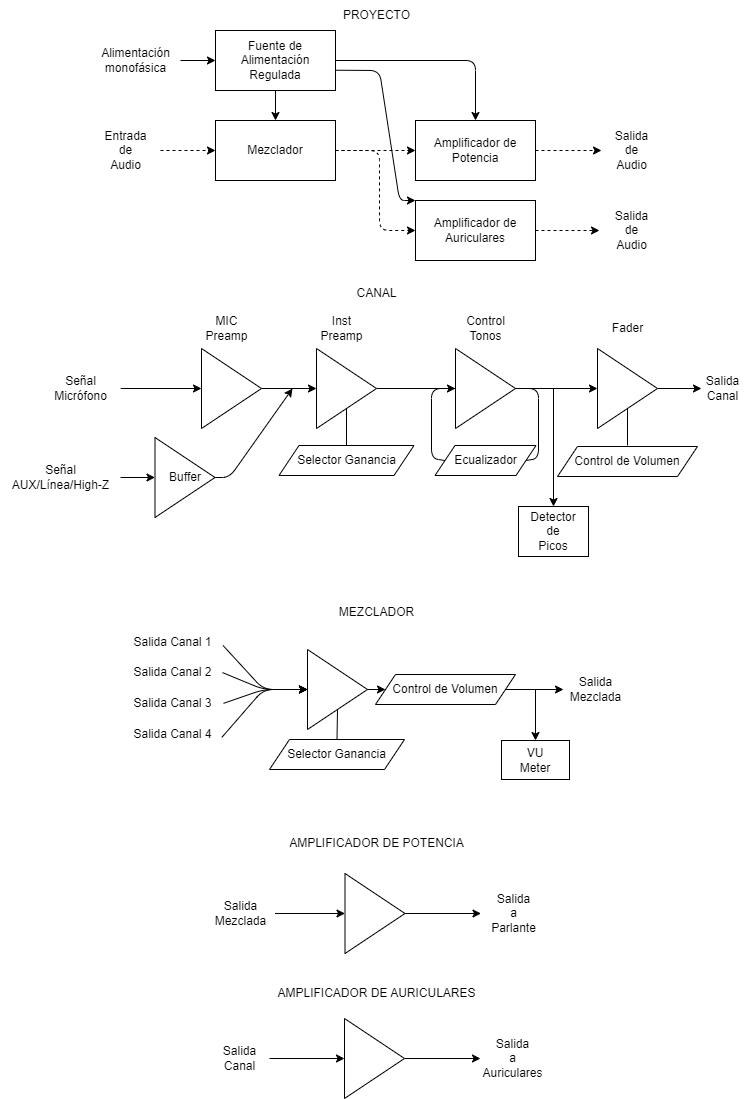

The diagram above was exported from draw.io. Its source (the exported page's mxGraphModel, read from the mxfile embedded in the PNG):
<mxGraphModel dx="809" dy="528" grid="1" gridSize="10" guides="1" tooltips="1" connect="1" arrows="1" fold="1" page="1" pageScale="1" pageWidth="827" pageHeight="1169" background="#ffffff" math="0" shadow="0">
  <root>
    <mxCell id="0" />
    <mxCell id="1" parent="0" />
    <mxCell id="11" style="edgeStyle=none;html=1;entryX=0;entryY=0.5;entryDx=0;entryDy=0;endArrow=classic;endFill=1;exitX=1;exitY=0.5;exitDx=0;exitDy=0;" parent="1" source="2" target="7" edge="1">
      <mxGeometry relative="1" as="geometry">
        <mxPoint x="287" y="405" as="sourcePoint" />
      </mxGeometry>
    </mxCell>
    <mxCell id="2" value="" style="triangle;whiteSpace=wrap;html=1;" parent="1" vertex="1">
      <mxGeometry x="239" y="365" width="60" height="80" as="geometry" />
    </mxCell>
    <mxCell id="3" value="" style="endArrow=classic;html=1;entryX=0;entryY=0.5;entryDx=0;entryDy=0;exitX=1.002;exitY=0.5;exitDx=0;exitDy=0;exitPerimeter=0;" parent="1" source="14" target="2" edge="1">
      <mxGeometry width="50" height="50" relative="1" as="geometry">
        <mxPoint x="219" y="405" as="sourcePoint" />
        <mxPoint x="179" y="385" as="targetPoint" />
      </mxGeometry>
    </mxCell>
    <mxCell id="6" value="MIC&lt;br&gt;Preamp" style="text;html=1;align=center;verticalAlign=middle;resizable=0;points=[];autosize=1;strokeColor=none;fillColor=none;" parent="1" vertex="1">
      <mxGeometry x="229" y="325" width="70" height="40" as="geometry" />
    </mxCell>
    <mxCell id="10" value="" style="edgeStyle=none;html=1;endArrow=none;endFill=0;entryX=0.5;entryY=0;entryDx=0;entryDy=0;" parent="1" source="7" target="42" edge="1">
      <mxGeometry relative="1" as="geometry">
        <mxPoint x="384" y="462" as="targetPoint" />
      </mxGeometry>
    </mxCell>
    <mxCell id="28" style="edgeStyle=none;html=1;entryX=0;entryY=0.5;entryDx=0;entryDy=0;endArrow=classic;endFill=1;" parent="1" source="7" target="23" edge="1">
      <mxGeometry relative="1" as="geometry" />
    </mxCell>
    <mxCell id="7" value="" style="triangle;whiteSpace=wrap;html=1;" parent="1" vertex="1">
      <mxGeometry x="354" y="365" width="60" height="80" as="geometry" />
    </mxCell>
    <mxCell id="8" value="Inst&lt;br&gt;Preamp" style="text;html=1;align=center;verticalAlign=middle;resizable=0;points=[];autosize=1;strokeColor=none;fillColor=none;" parent="1" vertex="1">
      <mxGeometry x="344" y="325" width="70" height="40" as="geometry" />
    </mxCell>
    <mxCell id="114" style="edgeStyle=none;html=1;entryX=0;entryY=0.5;entryDx=0;entryDy=0;" parent="1" source="13" target="113" edge="1">
      <mxGeometry relative="1" as="geometry" />
    </mxCell>
    <mxCell id="13" value="Señal&lt;br&gt;AUX/Línea/High-Z" style="text;html=1;align=center;verticalAlign=middle;resizable=0;points=[];autosize=1;strokeColor=none;fillColor=none;" parent="1" vertex="1">
      <mxGeometry x="38" y="474" width="120" height="40" as="geometry" />
    </mxCell>
    <mxCell id="14" value="Señal&lt;br&gt;Micrófono" style="text;html=1;align=center;verticalAlign=middle;resizable=0;points=[];autosize=1;strokeColor=none;fillColor=none;" parent="1" vertex="1">
      <mxGeometry x="78" y="385" width="80" height="40" as="geometry" />
    </mxCell>
    <mxCell id="38" style="edgeStyle=none;html=1;entryX=0;entryY=0.5;entryDx=0;entryDy=0;endArrow=classic;endFill=1;" parent="1" source="23" target="36" edge="1">
      <mxGeometry relative="1" as="geometry" />
    </mxCell>
    <mxCell id="23" value="" style="triangle;whiteSpace=wrap;html=1;" parent="1" vertex="1">
      <mxGeometry x="493" y="365" width="60" height="80" as="geometry" />
    </mxCell>
    <mxCell id="25" style="edgeStyle=none;html=1;endArrow=none;endFill=0;entryX=0;entryY=0.5;entryDx=0;entryDy=0;exitX=0;exitY=0.5;exitDx=0;exitDy=0;" parent="1" source="44" target="23" edge="1">
      <mxGeometry relative="1" as="geometry">
        <mxPoint x="459" y="477" as="targetPoint" />
        <mxPoint x="483" y="477" as="sourcePoint" />
        <Array as="points">
          <mxPoint x="469" y="475" />
          <mxPoint x="469" y="405" />
        </Array>
      </mxGeometry>
    </mxCell>
    <mxCell id="26" style="edgeStyle=none;html=1;endArrow=none;endFill=0;exitX=1;exitY=0.5;exitDx=0;exitDy=0;entryX=1;entryY=0.5;entryDx=0;entryDy=0;" parent="1" source="44" target="23" edge="1">
      <mxGeometry relative="1" as="geometry">
        <mxPoint x="559" y="405" as="targetPoint" />
        <mxPoint x="563" y="477" as="sourcePoint" />
        <Array as="points">
          <mxPoint x="576" y="475" />
          <mxPoint x="576" y="405" />
        </Array>
      </mxGeometry>
    </mxCell>
    <mxCell id="29" value="Control&lt;br&gt;Tonos" style="text;html=1;align=center;verticalAlign=middle;resizable=0;points=[];autosize=1;strokeColor=none;fillColor=none;" parent="1" vertex="1">
      <mxGeometry x="493" y="325" width="60" height="40" as="geometry" />
    </mxCell>
    <mxCell id="35" value="" style="edgeStyle=none;html=1;endArrow=none;endFill=0;" parent="1" source="36" edge="1">
      <mxGeometry relative="1" as="geometry">
        <mxPoint x="665" y="462" as="targetPoint" />
      </mxGeometry>
    </mxCell>
    <mxCell id="50" style="edgeStyle=none;html=1;endArrow=classic;endFill=1;" parent="1" source="36" edge="1">
      <mxGeometry relative="1" as="geometry">
        <mxPoint x="739" y="405" as="targetPoint" />
      </mxGeometry>
    </mxCell>
    <mxCell id="36" value="" style="triangle;whiteSpace=wrap;html=1;" parent="1" vertex="1">
      <mxGeometry x="635" y="365" width="60" height="80" as="geometry" />
    </mxCell>
    <mxCell id="39" value="Fader" style="text;html=1;align=center;verticalAlign=middle;resizable=0;points=[];autosize=1;strokeColor=none;fillColor=none;" parent="1" vertex="1">
      <mxGeometry x="640" y="330" width="50" height="30" as="geometry" />
    </mxCell>
    <mxCell id="40" value="Detector&lt;br&gt;de&lt;br&gt;Picos" style="whiteSpace=wrap;html=1;" parent="1" vertex="1">
      <mxGeometry x="556" y="523" width="70" height="50" as="geometry" />
    </mxCell>
    <mxCell id="41" value="" style="endArrow=classic;html=1;" parent="1" target="40" edge="1">
      <mxGeometry width="50" height="50" relative="1" as="geometry">
        <mxPoint x="591" y="405" as="sourcePoint" />
        <mxPoint x="591" y="505" as="targetPoint" />
      </mxGeometry>
    </mxCell>
    <mxCell id="42" value="Selector Ganancia" style="shape=parallelogram;perimeter=parallelogramPerimeter;whiteSpace=wrap;html=1;fixedSize=1;" parent="1" vertex="1">
      <mxGeometry x="316.5" y="462" width="135" height="30" as="geometry" />
    </mxCell>
    <mxCell id="44" value="Ecualizador" style="shape=parallelogram;perimeter=parallelogramPerimeter;whiteSpace=wrap;html=1;fixedSize=1;" parent="1" vertex="1">
      <mxGeometry x="472.5" y="462" width="101" height="30" as="geometry" />
    </mxCell>
    <mxCell id="45" value="Control de Volumen" style="shape=parallelogram;perimeter=parallelogramPerimeter;whiteSpace=wrap;html=1;fixedSize=1;" parent="1" vertex="1">
      <mxGeometry x="595" y="463" width="140" height="30" as="geometry" />
    </mxCell>
    <mxCell id="51" value="Salida&lt;br&gt;Canal" style="text;html=1;align=center;verticalAlign=middle;resizable=0;points=[];autosize=1;strokeColor=none;fillColor=none;" parent="1" vertex="1">
      <mxGeometry x="730" y="385" width="60" height="40" as="geometry" />
    </mxCell>
    <mxCell id="52" value="CANAL" style="text;html=1;align=center;verticalAlign=middle;resizable=0;points=[];autosize=1;strokeColor=none;fillColor=none;" parent="1" vertex="1">
      <mxGeometry x="384" y="295" width="60" height="30" as="geometry" />
    </mxCell>
    <mxCell id="53" value="MEZCLADOR" style="text;html=1;align=center;verticalAlign=middle;resizable=0;points=[];autosize=1;strokeColor=none;fillColor=none;" parent="1" vertex="1">
      <mxGeometry x="364" y="614" width="100" height="30" as="geometry" />
    </mxCell>
    <mxCell id="54" value="" style="triangle;whiteSpace=wrap;html=1;" parent="1" vertex="1">
      <mxGeometry x="345" y="666" width="60" height="80" as="geometry" />
    </mxCell>
    <mxCell id="63" style="edgeStyle=none;html=1;entryX=0;entryY=0.5;entryDx=0;entryDy=0;endArrow=classic;endFill=1;exitX=1.005;exitY=0.598;exitDx=0;exitDy=0;exitPerimeter=0;" parent="1" source="55" target="54" edge="1">
      <mxGeometry relative="1" as="geometry">
        <Array as="points">
          <mxPoint x="301" y="706" />
        </Array>
      </mxGeometry>
    </mxCell>
    <mxCell id="55" value="Salida Canal 1" style="text;html=1;align=center;verticalAlign=middle;resizable=0;points=[];autosize=1;strokeColor=none;fillColor=none;" parent="1" vertex="1">
      <mxGeometry x="160" y="644" width="100" height="30" as="geometry" />
    </mxCell>
    <mxCell id="64" style="edgeStyle=none;html=1;entryX=0;entryY=0.5;entryDx=0;entryDy=0;endArrow=classic;endFill=1;exitX=1;exitY=0.503;exitDx=0;exitDy=0;exitPerimeter=0;" parent="1" source="56" target="54" edge="1">
      <mxGeometry relative="1" as="geometry">
        <Array as="points">
          <mxPoint x="301" y="706" />
        </Array>
      </mxGeometry>
    </mxCell>
    <mxCell id="56" value="Salida Canal 2" style="text;html=1;align=center;verticalAlign=middle;resizable=0;points=[];autosize=1;strokeColor=none;fillColor=none;" parent="1" vertex="1">
      <mxGeometry x="160" y="674" width="100" height="30" as="geometry" />
    </mxCell>
    <mxCell id="65" style="edgeStyle=none;html=1;entryX=0;entryY=0.5;entryDx=0;entryDy=0;endArrow=classic;endFill=1;exitX=1.01;exitY=0.496;exitDx=0;exitDy=0;exitPerimeter=0;" parent="1" source="57" target="54" edge="1">
      <mxGeometry relative="1" as="geometry">
        <Array as="points">
          <mxPoint x="301" y="706" />
        </Array>
      </mxGeometry>
    </mxCell>
    <mxCell id="57" value="Salida Canal 3" style="text;html=1;align=center;verticalAlign=middle;resizable=0;points=[];autosize=1;strokeColor=none;fillColor=none;" parent="1" vertex="1">
      <mxGeometry x="160" y="705" width="100" height="30" as="geometry" />
    </mxCell>
    <mxCell id="66" style="edgeStyle=none;html=1;entryX=0;entryY=0.5;entryDx=0;entryDy=0;endArrow=classic;endFill=1;exitX=0.993;exitY=0.597;exitDx=0;exitDy=0;exitPerimeter=0;" parent="1" source="58" target="54" edge="1">
      <mxGeometry relative="1" as="geometry">
        <Array as="points">
          <mxPoint x="301" y="706" />
        </Array>
      </mxGeometry>
    </mxCell>
    <mxCell id="58" value="Salida Canal 4" style="text;html=1;align=center;verticalAlign=middle;resizable=0;points=[];autosize=1;strokeColor=none;fillColor=none;" parent="1" vertex="1">
      <mxGeometry x="160" y="736" width="100" height="30" as="geometry" />
    </mxCell>
    <mxCell id="67" value="Selector Ganancia" style="shape=parallelogram;perimeter=parallelogramPerimeter;whiteSpace=wrap;html=1;fixedSize=1;" parent="1" vertex="1">
      <mxGeometry x="307" y="756" width="135" height="30" as="geometry" />
    </mxCell>
    <mxCell id="71" style="edgeStyle=none;html=1;endArrow=classic;endFill=1;" parent="1" source="68" edge="1">
      <mxGeometry relative="1" as="geometry">
        <mxPoint x="600.9999999999998" y="706" as="targetPoint" />
      </mxGeometry>
    </mxCell>
    <mxCell id="68" value="Control de Volumen" style="shape=parallelogram;perimeter=parallelogramPerimeter;whiteSpace=wrap;html=1;fixedSize=1;" parent="1" vertex="1">
      <mxGeometry x="413" y="691" width="140" height="30" as="geometry" />
    </mxCell>
    <mxCell id="69" value="" style="endArrow=none;html=1;entryX=0.5;entryY=1;entryDx=0;entryDy=0;exitX=0.5;exitY=0;exitDx=0;exitDy=0;" parent="1" source="67" target="54" edge="1">
      <mxGeometry width="50" height="50" relative="1" as="geometry">
        <mxPoint x="361" y="676" as="sourcePoint" />
        <mxPoint x="411" y="626" as="targetPoint" />
      </mxGeometry>
    </mxCell>
    <mxCell id="70" value="" style="endArrow=classic;html=1;entryX=0;entryY=0.5;entryDx=0;entryDy=0;exitX=1;exitY=0.5;exitDx=0;exitDy=0;" parent="1" source="54" target="68" edge="1">
      <mxGeometry width="50" height="50" relative="1" as="geometry">
        <mxPoint x="351" y="666" as="sourcePoint" />
        <mxPoint x="401" y="616" as="targetPoint" />
      </mxGeometry>
    </mxCell>
    <mxCell id="72" value="Salida&lt;br&gt;Mezclada" style="text;html=1;align=center;verticalAlign=middle;resizable=0;points=[];autosize=1;strokeColor=none;fillColor=none;" parent="1" vertex="1">
      <mxGeometry x="598" y="686" width="70" height="40" as="geometry" />
    </mxCell>
    <mxCell id="73" value="AMPLIFICADOR DE POTENCIA" style="text;html=1;align=center;verticalAlign=middle;resizable=0;points=[];autosize=1;strokeColor=none;fillColor=none;" parent="1" vertex="1">
      <mxGeometry x="314" y="845" width="200" height="30" as="geometry" />
    </mxCell>
    <mxCell id="77" style="edgeStyle=none;html=1;endArrow=classic;endFill=1;" parent="1" source="74" edge="1">
      <mxGeometry relative="1" as="geometry">
        <mxPoint x="518.5" y="930" as="targetPoint" />
      </mxGeometry>
    </mxCell>
    <mxCell id="74" value="" style="triangle;whiteSpace=wrap;html=1;" parent="1" vertex="1">
      <mxGeometry x="382.5" y="890" width="60" height="80" as="geometry" />
    </mxCell>
    <mxCell id="76" style="edgeStyle=none;html=1;entryX=0;entryY=0.5;entryDx=0;entryDy=0;endArrow=classic;endFill=1;" parent="1" source="75" target="74" edge="1">
      <mxGeometry relative="1" as="geometry" />
    </mxCell>
    <mxCell id="75" value="Salida&lt;br&gt;Mezclada" style="text;html=1;align=center;verticalAlign=middle;resizable=0;points=[];autosize=1;strokeColor=none;fillColor=none;" parent="1" vertex="1">
      <mxGeometry x="242.5" y="910" width="70" height="40" as="geometry" />
    </mxCell>
    <mxCell id="78" value="Salida&lt;br&gt;a&lt;br&gt;Parlante" style="text;html=1;align=center;verticalAlign=middle;resizable=0;points=[];autosize=1;strokeColor=none;fillColor=none;" parent="1" vertex="1">
      <mxGeometry x="515.5" y="900" width="70" height="60" as="geometry" />
    </mxCell>
    <mxCell id="79" value="VU&lt;br&gt;Meter" style="whiteSpace=wrap;html=1;" parent="1" vertex="1">
      <mxGeometry x="539" y="757" width="68" height="39" as="geometry" />
    </mxCell>
    <mxCell id="80" value="" style="endArrow=classic;html=1;" parent="1" target="79" edge="1">
      <mxGeometry width="50" height="50" relative="1" as="geometry">
        <mxPoint x="573" y="706" as="sourcePoint" />
        <mxPoint x="583" y="746" as="targetPoint" />
      </mxGeometry>
    </mxCell>
    <mxCell id="82" value="AMPLIFICADOR DE AURICULARES" style="text;html=1;align=center;verticalAlign=middle;resizable=0;points=[];autosize=1;strokeColor=none;fillColor=none;" parent="1" vertex="1">
      <mxGeometry x="304" y="995" width="220" height="30" as="geometry" />
    </mxCell>
    <mxCell id="83" style="edgeStyle=none;html=1;endArrow=classic;endFill=1;" parent="1" source="84" edge="1">
      <mxGeometry relative="1" as="geometry">
        <mxPoint x="518" y="1075" as="targetPoint" />
      </mxGeometry>
    </mxCell>
    <mxCell id="84" value="" style="triangle;whiteSpace=wrap;html=1;" parent="1" vertex="1">
      <mxGeometry x="382" y="1035" width="60" height="80" as="geometry" />
    </mxCell>
    <mxCell id="85" style="edgeStyle=none;html=1;entryX=0;entryY=0.5;entryDx=0;entryDy=0;endArrow=classic;endFill=1;" parent="1" source="86" target="84" edge="1">
      <mxGeometry relative="1" as="geometry" />
    </mxCell>
    <mxCell id="86" value="Salida&lt;br&gt;Canal" style="text;html=1;align=center;verticalAlign=middle;resizable=0;points=[];autosize=1;strokeColor=none;fillColor=none;" parent="1" vertex="1">
      <mxGeometry x="247" y="1055" width="60" height="40" as="geometry" />
    </mxCell>
    <mxCell id="87" value="Salida&lt;br&gt;a&lt;br&gt;Auriculares" style="text;html=1;align=center;verticalAlign=middle;resizable=0;points=[];autosize=1;strokeColor=none;fillColor=none;" parent="1" vertex="1">
      <mxGeometry x="510" y="1045" width="80" height="60" as="geometry" />
    </mxCell>
    <mxCell id="89" value="PROYECTO" style="text;html=1;align=center;verticalAlign=middle;resizable=0;points=[];autosize=1;strokeColor=none;fillColor=none;" parent="1" vertex="1">
      <mxGeometry x="369" y="17" width="90" height="30" as="geometry" />
    </mxCell>
    <mxCell id="93" value="" style="edgeStyle=none;html=1;endArrow=classic;endFill=1;dashed=1;" parent="1" source="90" target="92" edge="1">
      <mxGeometry relative="1" as="geometry" />
    </mxCell>
    <mxCell id="90" value="Entrada&lt;br&gt;de&lt;br&gt;Audio" style="text;html=1;align=center;verticalAlign=middle;resizable=0;points=[];autosize=1;strokeColor=none;fillColor=none;" parent="1" vertex="1">
      <mxGeometry x="128" y="137" width="70" height="60" as="geometry" />
    </mxCell>
    <mxCell id="95" value="" style="edgeStyle=none;html=1;endArrow=classic;endFill=1;dashed=1;" parent="1" source="92" target="94" edge="1">
      <mxGeometry relative="1" as="geometry" />
    </mxCell>
    <mxCell id="99" style="edgeStyle=none;html=1;entryX=0;entryY=0.5;entryDx=0;entryDy=0;endArrow=classic;endFill=1;exitX=1;exitY=0.5;exitDx=0;exitDy=0;dashed=1;" parent="1" source="92" target="98" edge="1">
      <mxGeometry relative="1" as="geometry">
        <Array as="points">
          <mxPoint x="417" y="167" />
          <mxPoint x="417" y="247" />
        </Array>
      </mxGeometry>
    </mxCell>
    <mxCell id="92" value="Mezclador" style="whiteSpace=wrap;html=1;" parent="1" vertex="1">
      <mxGeometry x="253" y="137" width="120" height="60" as="geometry" />
    </mxCell>
    <mxCell id="97" style="edgeStyle=none;html=1;endArrow=classic;endFill=1;dashed=1;" parent="1" source="94" target="96" edge="1">
      <mxGeometry relative="1" as="geometry" />
    </mxCell>
    <mxCell id="94" value="Amplificador de Potencia" style="whiteSpace=wrap;html=1;" parent="1" vertex="1">
      <mxGeometry x="453" y="137" width="120" height="60" as="geometry" />
    </mxCell>
    <mxCell id="96" value="Salida&lt;br&gt;de&lt;br&gt;Audio" style="text;html=1;align=center;verticalAlign=middle;resizable=0;points=[];autosize=1;strokeColor=none;fillColor=none;" parent="1" vertex="1">
      <mxGeometry x="639" y="137" width="60" height="60" as="geometry" />
    </mxCell>
    <mxCell id="100" style="edgeStyle=none;html=1;endArrow=classic;endFill=1;dashed=1;" parent="1" source="98" edge="1">
      <mxGeometry relative="1" as="geometry">
        <mxPoint x="637" y="247" as="targetPoint" />
      </mxGeometry>
    </mxCell>
    <mxCell id="98" value="Amplificador de Auriculares" style="whiteSpace=wrap;html=1;" parent="1" vertex="1">
      <mxGeometry x="453" y="217" width="120" height="60" as="geometry" />
    </mxCell>
    <mxCell id="101" value="Salida&lt;br&gt;de&lt;br&gt;Audio" style="text;html=1;align=center;verticalAlign=middle;resizable=0;points=[];autosize=1;strokeColor=none;fillColor=none;" parent="1" vertex="1">
      <mxGeometry x="639" y="217" width="60" height="60" as="geometry" />
    </mxCell>
    <mxCell id="103" style="edgeStyle=none;html=1;endArrow=classic;endFill=1;" parent="1" source="102" target="92" edge="1">
      <mxGeometry relative="1" as="geometry" />
    </mxCell>
    <mxCell id="104" style="edgeStyle=none;html=1;endArrow=classic;endFill=1;entryX=0.5;entryY=0;entryDx=0;entryDy=0;exitX=1;exitY=0.5;exitDx=0;exitDy=0;" parent="1" source="102" target="94" edge="1">
      <mxGeometry relative="1" as="geometry">
        <mxPoint x="507" y="77" as="targetPoint" />
        <Array as="points">
          <mxPoint x="513" y="77" />
        </Array>
      </mxGeometry>
    </mxCell>
    <mxCell id="107" style="edgeStyle=none;html=1;entryX=0;entryY=0;entryDx=0;entryDy=0;endArrow=classic;endFill=1;exitX=0.997;exitY=0.662;exitDx=0;exitDy=0;exitPerimeter=0;" parent="1" source="102" target="98" edge="1">
      <mxGeometry relative="1" as="geometry">
        <mxPoint x="387" y="87" as="sourcePoint" />
        <Array as="points">
          <mxPoint x="417" y="87" />
          <mxPoint x="437" y="217" />
        </Array>
      </mxGeometry>
    </mxCell>
    <mxCell id="102" value="Fuente de&lt;br&gt;Alimentación&lt;br&gt;Regulada" style="whiteSpace=wrap;html=1;" parent="1" vertex="1">
      <mxGeometry x="253" y="47" width="120" height="60" as="geometry" />
    </mxCell>
    <mxCell id="106" style="edgeStyle=none;html=1;entryX=0;entryY=0.5;entryDx=0;entryDy=0;endArrow=classic;endFill=1;" parent="1" source="105" target="102" edge="1">
      <mxGeometry relative="1" as="geometry" />
    </mxCell>
    <mxCell id="105" value="Alimentación&lt;br&gt;monofásica" style="text;html=1;align=center;verticalAlign=middle;resizable=0;points=[];autosize=1;strokeColor=none;fillColor=none;" parent="1" vertex="1">
      <mxGeometry x="128" y="57" width="90" height="40" as="geometry" />
    </mxCell>
    <mxCell id="116" style="edgeStyle=none;html=1;exitX=1;exitY=0.5;exitDx=0;exitDy=0;" parent="1" source="113" edge="1">
      <mxGeometry relative="1" as="geometry">
        <mxPoint x="330" y="405" as="targetPoint" />
        <Array as="points">
          <mxPoint x="267" y="494" />
        </Array>
      </mxGeometry>
    </mxCell>
    <mxCell id="113" value="Buffer" style="triangle;whiteSpace=wrap;html=1;" parent="1" vertex="1">
      <mxGeometry x="192.5" y="454" width="60" height="80" as="geometry" />
    </mxCell>
  </root>
</mxGraphModel>